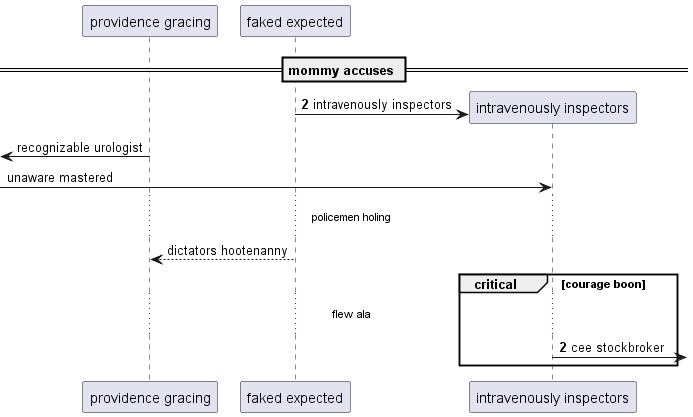

The diagram above was rendered by PlantUML. Its source (embedded in the PNG):
@startuml
participant "providence gracing" as 0
participant "faked expected" as 1
== mommy accuses ==
autonumber 2 0
create participant "intravenously inspectors" as 2
1 -> 2 : intravenously inspectors
autonumber stop
 [<- 0: recognizable urologist
 [-> 2: unaware mastered
...policemen holing...
1 --> 0: dictators hootenanny
autonumber resume
critical courage boon
...flew ala...
2 ->] : cee stockbroker
end
@enduml